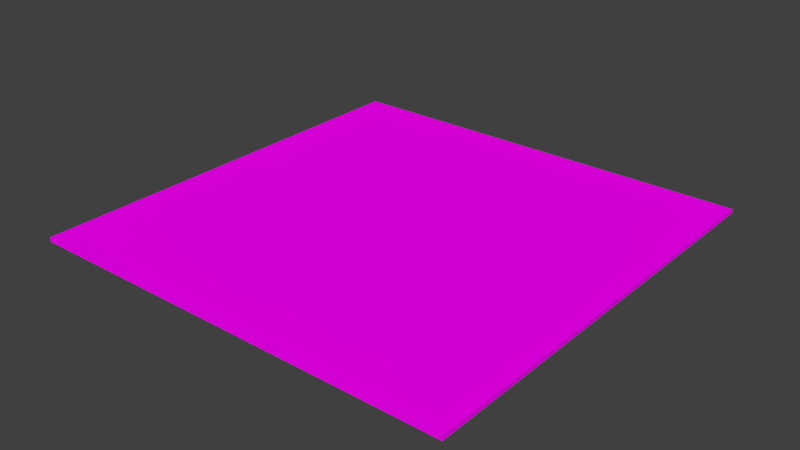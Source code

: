 # Source: jw_st.blend  (saved by Blender 2.79.0; exported with 4.5.12 LTS)
import bpy
from mathutils import Matrix  # noqa: F401  (used for matrix-valued properties, if any)

bpy.ops.wm.read_factory_settings(use_empty=True)
scene = bpy.context.scene
scene.name = 'Scene'

# ---- collections
col_collection_1 = bpy.data.collections.new('Collection 1'); scene.collection.children.link(col_collection_1)

# ---- images (referenced by path relative to the original .blend; pixels are not part of the script)
import os
ASSET_DIR = os.environ.get("B2B_ASSET_DIR", "")  # directory of the original .blend (textures are referenced by path, not embedded)
HERE = os.path.dirname(os.path.abspath(__file__))  # packed textures are extracted next to this script under _unpacked/

def load_image(name, relpath, width, height, colorspace="sRGB"):
    """Load a texture the original file referenced (path relative to the .blend, or extracted next to this script)."""
    p = next((c for c in (os.path.join(HERE, relpath), os.path.join(ASSET_DIR, relpath)) if relpath and os.path.exists(c)), "")
    if p:
        img = bpy.data.images.load(p, check_existing=True)
        img.name = name
    else:  # same state as the original file: an image datablock whose file is absent (Cycles renders it pink)
        img = bpy.data.images.new(name, width, height)
        img.source = "FILE"
        img.filepath = "//" + (relpath or name)
    img.colorspace_settings.name = colorspace
    return img
img_jw_st_png = load_image('jw_st.png', 'jw_st.png', 1024, 1024, 'sRGB')

# ---- materials (node trees are filled in below, after node groups)
mat_jw_stmat = bpy.data.materials.new('jw_stMat')
mat_jw_stmat.alpha_threshold = 0.0
mat_jw_stmat.roughness = 0.5

# ---- material node trees
mat_jw_stmat.use_nodes = True; mat_jw_stmat.node_tree.nodes.clear()
_N = mat_jw_stmat.node_tree.nodes; _L = mat_jw_stmat.node_tree.links
n0 = _N.new('ShaderNodeOutputMaterial'); n0.name = 'Material Output'; n0.location = (300, 300)
n1 = _N.new('ShaderNodeBsdfDiffuse'); n1.name = 'Diffuse BSDF'; n1.location = (10, 300)
n2 = _N.new('ShaderNodeTexImage'); n2.name = 'Image Texture'; n2.location = (-180, 300)
n2.width = 140
n2.image = img_jw_st_png
_L.new(n1.outputs[0], n0.inputs[0])
_L.new(n2.outputs[0], n1.inputs[0])
n0.is_active_output = True

# ---- world
world_world = bpy.data.worlds.new('World'); scene.world = world_world
world_world.color = (0.05088, 0.05088, 0.05088)
world_world.use_sun_shadow = False
world_world.sun_shadow_jitter_overblur = 0.0
world_world.cycles.sampling_method = 'MANUAL'

# ---- meshes
me_jw_st = bpy.data.meshes.new('jw_st')
me_jw_st.from_pydata([(-5.0, -5.0, 0.0), (5.0, -5.0, 0.0), (-5.0, 5.0, 0.0), (5.0, 5.0, 0.0), (-4.999, 4.999, 0.1), (-4.999, -4.999, 0.1), (4.999, -4.999, 0.1), (4.999, 4.999, 0.1)], [], [(0, 2, 3, 1), (5, 6, 7, 4), (3, 2, 4, 7), (0, 1, 6, 5), (1, 3, 7, 6), (2, 0, 5, 4)])
_uv = me_jw_st.uv_layers.new(name='UVMap')
_uv.uv.foreach_set('vector', [0.003215, 0.00331, 0.003215, 0.9937, 0.9936, 0.9937, 0.9936, 0.00331, 0.003304, 0.003399, 0.9935, 0.003399, 0.9935, 0.9936, 0.003304, 0.9936, 0.9936, 0.9937, 0.003215, 0.9937, 0.003304, 0.9936, 0.9935, 0.9936, 0.003215, 0.00331, 0.9936, 0.00331, 0.9935, 0.003399, 0.003304, 0.003399, 0.9936, 0.00331, 0.9936, 0.9937, 0.9935, 0.9936, 0.9935, 0.003399, 0.003215, 0.9937, 0.003215, 0.00331, 0.003304, 0.003399, 0.003304, 0.9936])
me_jw_st.materials.append(mat_jw_stmat)
me_jw_st.use_remesh_preserve_volume = False
me_jw_st.use_remesh_preserve_attributes = False
me_jw_st.use_mirror_vertex_groups = False
me_jw_st.update()

# ---- objects
ob_jw_st = bpy.data.objects.new('jw_st', me_jw_st)

# ---- transforms, parenting, visibility, modifiers, constraints
ob_jw_st.location = (0.0, 0.0, 0.0)
ob_jw_st.lineart.crease_threshold = 0.0

# ---- collection membership
col_collection_1.objects.link(ob_jw_st)

# ---- scene / render settings (as saved in the file)
scene.frame_start = 1; scene.frame_end = 250; scene.frame_set(2)
scene.render.engine = 'CYCLES'
scene.render.resolution_percentage = 50
scene.render.dither_intensity = 0.0
scene.cycles.use_denoising = False
scene.cycles.samples = 128
scene.cycles.sampling_pattern = 'TABULATED_SOBOL'
scene.cycles.use_adaptive_sampling = False
scene.cycles.use_light_tree = False
scene.cycles.blur_glossy = 0.0
scene.cycles.sample_clamp_indirect = 0.0
scene.view_settings.view_transform = 'Standard'
bpy.context.view_layer.update()

# ---- added for rendering (the .blend has no active camera and no usable light): camera, sun
cam_auto = bpy.data.cameras.new('AutoCamera')
cam_auto.lens = 50.0
cam_auto.sensor_width = 36.0
cam_auto.clip_end = 1000.0
ob_auto_camera = bpy.data.objects.new('AutoCamera', cam_auto)
scene.collection.objects.link(ob_auto_camera)
ob_auto_camera.location = (13.085, -15.702, 10.518)
ob_auto_camera.rotation_euler = (1.09748, -7.21219e-08, 0.694738)
scene.camera = ob_auto_camera
light_auto_sun = bpy.data.lights.new('AutoSun', 'SUN')
light_auto_sun.energy = 3.0
light_auto_sun.angle = 0.0523599
ob_auto_sun = bpy.data.objects.new('AutoSun', light_auto_sun)
scene.collection.objects.link(ob_auto_sun)
ob_auto_sun.rotation_euler = (0.872665, 0.174533, 0.523599)
bpy.context.view_layer.update()
